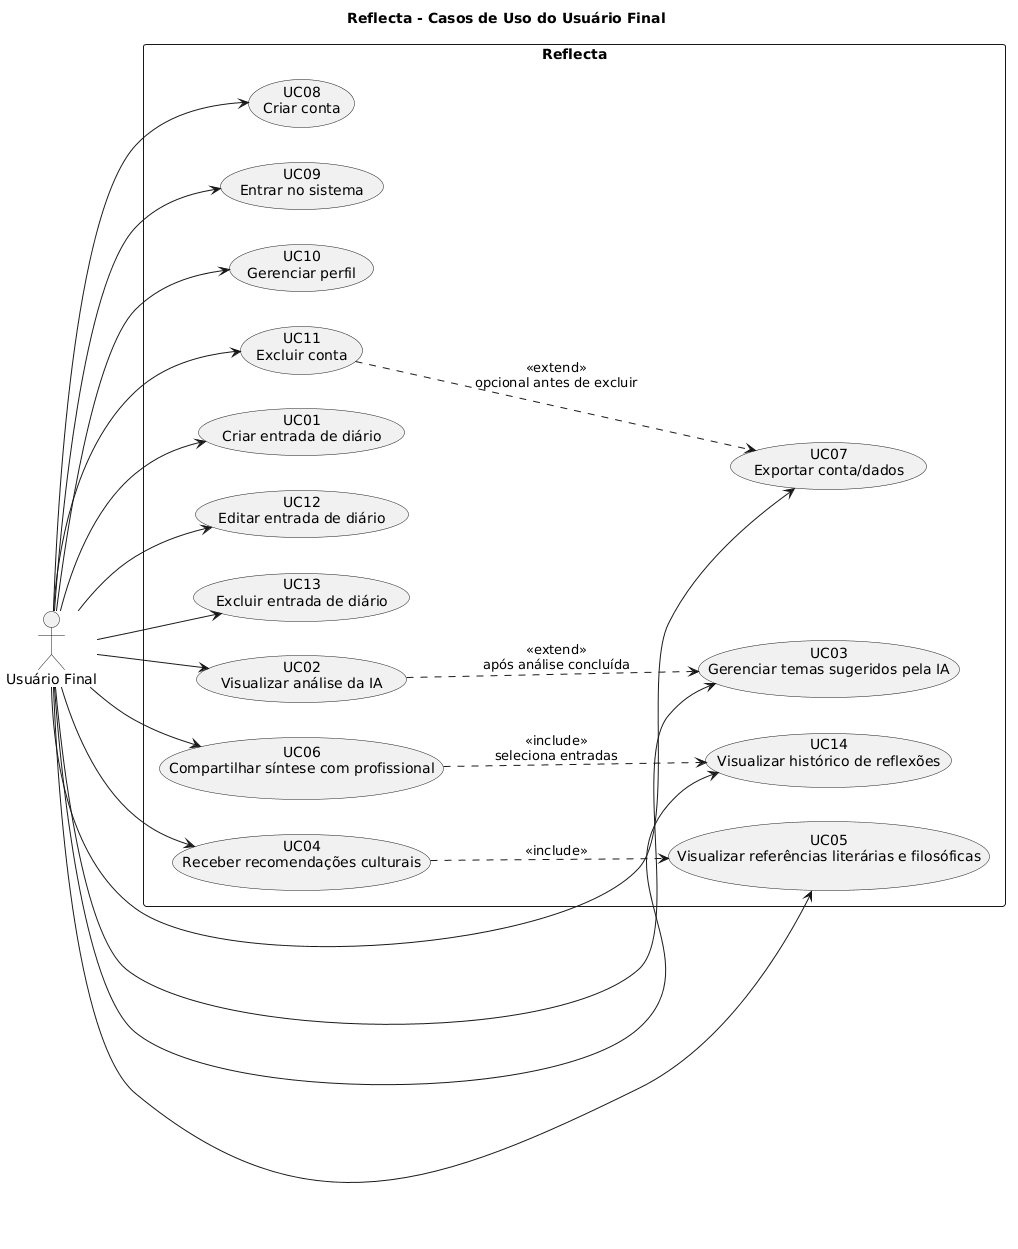

The diagram above was rendered by PlantUML. Its source (embedded in the PNG):
@startuml
title Reflecta - Casos de Uso do Usuário Final

left to right direction

actor "Usuário Final" as User

rectangle "Reflecta" {

  usecase "UC08\nCriar conta" as UC08
  usecase "UC09\nEntrar no sistema" as UC09
  usecase "UC10\nGerenciar perfil" as UC10
  usecase "UC11\nExcluir conta" as UC11
  usecase "UC07\nExportar conta/dados" as UC07

  usecase "UC01\nCriar entrada de diário" as UC01
  usecase "UC12\nEditar entrada de diário" as UC12
  usecase "UC13\nExcluir entrada de diário" as UC13
  usecase "UC14\nVisualizar histórico de reflexões" as UC14

  usecase "UC02\nVisualizar análise da IA" as UC02
  usecase "UC03\nGerenciar temas sugeridos pela IA" as UC03

  usecase "UC04\nReceber recomendações culturais" as UC04
  usecase "UC05\nVisualizar referências literárias e filosóficas" as UC05

  usecase "UC06\nCompartilhar síntese com profissional" as UC06
}

User --> UC08
User --> UC09
User --> UC10
User --> UC11
User --> UC07

User --> UC01
User --> UC12
User --> UC13
User --> UC14

User --> UC02
User --> UC03

User --> UC04
User --> UC05

User --> UC06

UC11 ..> UC07 : <<extend>>\nopcional antes de excluir
UC02 ..> UC03 : <<extend>>\napós análise concluída
UC04 ..> UC05 : <<include>>
UC06 ..> UC14 : <<include>>\nseleciona entradas
@enduml